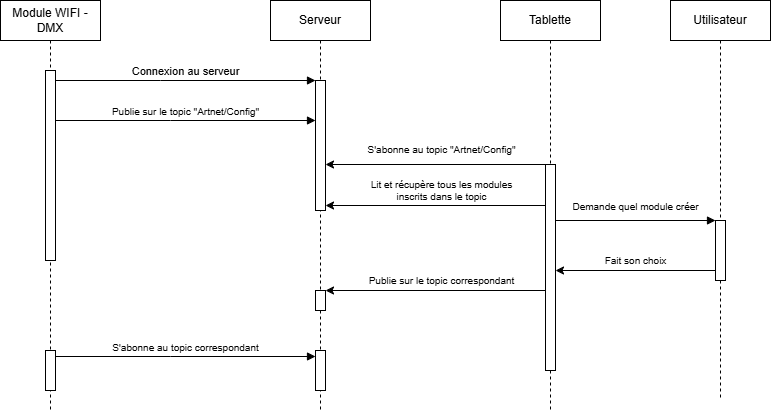

The diagram above was exported from draw.io. Its source (the exported page's mxGraphModel, read from the mxfile embedded in the PNG):
<mxGraphModel dx="1039" dy="625" grid="1" gridSize="10" guides="1" tooltips="1" connect="1" arrows="1" fold="1" page="1" pageScale="1" pageWidth="850" pageHeight="1100" math="0" shadow="0">
  <root>
    <mxCell id="0" />
    <mxCell id="1" parent="0" />
    <mxCell id="aM9ryv3xv72pqoxQDRHE-1" value="Module WIFI - DMX" style="shape=umlLifeline;perimeter=lifelinePerimeter;whiteSpace=wrap;html=1;container=0;dropTarget=0;collapsible=0;recursiveResize=0;outlineConnect=0;portConstraint=eastwest;newEdgeStyle={&quot;edgeStyle&quot;:&quot;elbowEdgeStyle&quot;,&quot;elbow&quot;:&quot;vertical&quot;,&quot;curved&quot;:0,&quot;rounded&quot;:0};" parent="1" vertex="1">
      <mxGeometry x="30" y="40" width="100" height="410" as="geometry" />
    </mxCell>
    <mxCell id="aM9ryv3xv72pqoxQDRHE-2" value="" style="html=1;points=[];perimeter=orthogonalPerimeter;outlineConnect=0;targetShapes=umlLifeline;portConstraint=eastwest;newEdgeStyle={&quot;edgeStyle&quot;:&quot;elbowEdgeStyle&quot;,&quot;elbow&quot;:&quot;vertical&quot;,&quot;curved&quot;:0,&quot;rounded&quot;:0};" parent="aM9ryv3xv72pqoxQDRHE-1" vertex="1">
      <mxGeometry x="45" y="70" width="10" height="190" as="geometry" />
    </mxCell>
    <mxCell id="ORCZZAXLxKvzhpoSoYDd-32" value="" style="html=1;points=[];perimeter=orthogonalPerimeter;outlineConnect=0;targetShapes=umlLifeline;portConstraint=eastwest;newEdgeStyle={&quot;edgeStyle&quot;:&quot;elbowEdgeStyle&quot;,&quot;elbow&quot;:&quot;vertical&quot;,&quot;curved&quot;:0,&quot;rounded&quot;:0};" vertex="1" parent="aM9ryv3xv72pqoxQDRHE-1">
      <mxGeometry x="45" y="350" width="10" height="40" as="geometry" />
    </mxCell>
    <mxCell id="aM9ryv3xv72pqoxQDRHE-5" value="Serveur" style="shape=umlLifeline;perimeter=lifelinePerimeter;whiteSpace=wrap;html=1;container=0;dropTarget=0;collapsible=0;recursiveResize=0;outlineConnect=0;portConstraint=eastwest;newEdgeStyle={&quot;edgeStyle&quot;:&quot;elbowEdgeStyle&quot;,&quot;elbow&quot;:&quot;vertical&quot;,&quot;curved&quot;:0,&quot;rounded&quot;:0};" parent="1" vertex="1">
      <mxGeometry x="300" y="40" width="100" height="410" as="geometry" />
    </mxCell>
    <mxCell id="aM9ryv3xv72pqoxQDRHE-6" value="" style="html=1;points=[];perimeter=orthogonalPerimeter;outlineConnect=0;targetShapes=umlLifeline;portConstraint=eastwest;newEdgeStyle={&quot;edgeStyle&quot;:&quot;elbowEdgeStyle&quot;,&quot;elbow&quot;:&quot;vertical&quot;,&quot;curved&quot;:0,&quot;rounded&quot;:0};" parent="aM9ryv3xv72pqoxQDRHE-5" vertex="1">
      <mxGeometry x="45" y="80" width="10" height="130" as="geometry" />
    </mxCell>
    <mxCell id="ORCZZAXLxKvzhpoSoYDd-29" value="" style="html=1;points=[];perimeter=orthogonalPerimeter;outlineConnect=0;targetShapes=umlLifeline;portConstraint=eastwest;newEdgeStyle={&quot;edgeStyle&quot;:&quot;elbowEdgeStyle&quot;,&quot;elbow&quot;:&quot;vertical&quot;,&quot;curved&quot;:0,&quot;rounded&quot;:0};" vertex="1" parent="aM9ryv3xv72pqoxQDRHE-5">
      <mxGeometry x="45" y="350" width="10" height="40" as="geometry" />
    </mxCell>
    <mxCell id="ORCZZAXLxKvzhpoSoYDd-34" value="" style="html=1;points=[];perimeter=orthogonalPerimeter;outlineConnect=0;targetShapes=umlLifeline;portConstraint=eastwest;newEdgeStyle={&quot;edgeStyle&quot;:&quot;elbowEdgeStyle&quot;,&quot;elbow&quot;:&quot;vertical&quot;,&quot;curved&quot;:0,&quot;rounded&quot;:0};" vertex="1" parent="aM9ryv3xv72pqoxQDRHE-5">
      <mxGeometry x="45" y="290" width="10" height="20" as="geometry" />
    </mxCell>
    <mxCell id="aM9ryv3xv72pqoxQDRHE-7" value="Connexion au serveur" style="html=1;verticalAlign=bottom;endArrow=block;edgeStyle=elbowEdgeStyle;elbow=vertical;curved=0;rounded=0;" parent="1" source="aM9ryv3xv72pqoxQDRHE-2" target="aM9ryv3xv72pqoxQDRHE-6" edge="1">
      <mxGeometry relative="1" as="geometry">
        <mxPoint x="205" y="130" as="sourcePoint" />
        <Array as="points">
          <mxPoint x="190" y="120" />
        </Array>
      </mxGeometry>
    </mxCell>
    <mxCell id="aM9ryv3xv72pqoxQDRHE-9" value="Publie sur le topic &quot;Artnet/Config&quot;" style="html=1;verticalAlign=bottom;endArrow=none;edgeStyle=elbowEdgeStyle;elbow=vertical;curved=0;rounded=0;startArrow=block;startFill=1;fontSize=10;" parent="1" source="aM9ryv3xv72pqoxQDRHE-6" target="aM9ryv3xv72pqoxQDRHE-2" edge="1">
      <mxGeometry relative="1" as="geometry">
        <mxPoint x="185" y="160" as="sourcePoint" />
        <Array as="points">
          <mxPoint x="200" y="160" />
        </Array>
        <mxPoint x="90" y="160" as="targetPoint" />
      </mxGeometry>
    </mxCell>
    <mxCell id="ORCZZAXLxKvzhpoSoYDd-1" value="Tablette" style="shape=umlLifeline;perimeter=lifelinePerimeter;whiteSpace=wrap;html=1;container=0;dropTarget=0;collapsible=0;recursiveResize=0;outlineConnect=0;portConstraint=eastwest;newEdgeStyle={&quot;edgeStyle&quot;:&quot;elbowEdgeStyle&quot;,&quot;elbow&quot;:&quot;vertical&quot;,&quot;curved&quot;:0,&quot;rounded&quot;:0};" vertex="1" parent="1">
      <mxGeometry x="530" y="40" width="100" height="410" as="geometry" />
    </mxCell>
    <mxCell id="ORCZZAXLxKvzhpoSoYDd-2" value="" style="html=1;points=[];perimeter=orthogonalPerimeter;outlineConnect=0;targetShapes=umlLifeline;portConstraint=eastwest;newEdgeStyle={&quot;edgeStyle&quot;:&quot;elbowEdgeStyle&quot;,&quot;elbow&quot;:&quot;vertical&quot;,&quot;curved&quot;:0,&quot;rounded&quot;:0};" vertex="1" parent="ORCZZAXLxKvzhpoSoYDd-1">
      <mxGeometry x="45" y="164" width="10" height="206" as="geometry" />
    </mxCell>
    <mxCell id="ORCZZAXLxKvzhpoSoYDd-11" value="" style="endArrow=classic;html=1;rounded=0;" edge="1" parent="1">
      <mxGeometry width="50" height="50" relative="1" as="geometry">
        <mxPoint x="575" y="204" as="sourcePoint" />
        <mxPoint x="355" y="204" as="targetPoint" />
      </mxGeometry>
    </mxCell>
    <mxCell id="ORCZZAXLxKvzhpoSoYDd-12" value="S'abonne au topic &quot;Artnet/Config&quot;" style="edgeLabel;html=1;align=center;verticalAlign=middle;resizable=0;points=[];fontSize=10;" vertex="1" connectable="0" parent="ORCZZAXLxKvzhpoSoYDd-11">
      <mxGeometry x="-0.1623" y="-1" relative="1" as="geometry">
        <mxPoint x="-13" y="-14" as="offset" />
      </mxGeometry>
    </mxCell>
    <mxCell id="ORCZZAXLxKvzhpoSoYDd-13" value="" style="endArrow=classic;html=1;rounded=0;" edge="1" parent="1" source="ORCZZAXLxKvzhpoSoYDd-2">
      <mxGeometry width="50" height="50" relative="1" as="geometry">
        <mxPoint x="570" y="245" as="sourcePoint" />
        <mxPoint x="355" y="245" as="targetPoint" />
      </mxGeometry>
    </mxCell>
    <mxCell id="ORCZZAXLxKvzhpoSoYDd-14" value="Lit et récupère tous les modules &lt;br&gt;inscrits dans le topic" style="edgeLabel;html=1;align=center;verticalAlign=middle;resizable=0;points=[];fontSize=10;" vertex="1" connectable="0" parent="ORCZZAXLxKvzhpoSoYDd-13">
      <mxGeometry x="-0.1623" y="-1" relative="1" as="geometry">
        <mxPoint x="-13" y="-14" as="offset" />
      </mxGeometry>
    </mxCell>
    <mxCell id="ORCZZAXLxKvzhpoSoYDd-18" value="Utilisateur" style="shape=umlLifeline;perimeter=lifelinePerimeter;whiteSpace=wrap;html=1;container=0;dropTarget=0;collapsible=0;recursiveResize=0;outlineConnect=0;portConstraint=eastwest;newEdgeStyle={&quot;edgeStyle&quot;:&quot;elbowEdgeStyle&quot;,&quot;elbow&quot;:&quot;vertical&quot;,&quot;curved&quot;:0,&quot;rounded&quot;:0};" vertex="1" parent="1">
      <mxGeometry x="700" y="40" width="100" height="400" as="geometry" />
    </mxCell>
    <mxCell id="ORCZZAXLxKvzhpoSoYDd-19" value="" style="html=1;points=[];perimeter=orthogonalPerimeter;outlineConnect=0;targetShapes=umlLifeline;portConstraint=eastwest;newEdgeStyle={&quot;edgeStyle&quot;:&quot;elbowEdgeStyle&quot;,&quot;elbow&quot;:&quot;vertical&quot;,&quot;curved&quot;:0,&quot;rounded&quot;:0};" vertex="1" parent="ORCZZAXLxKvzhpoSoYDd-18">
      <mxGeometry x="45" y="220" width="10" height="60" as="geometry" />
    </mxCell>
    <mxCell id="ORCZZAXLxKvzhpoSoYDd-20" value="" style="endArrow=none;html=1;rounded=0;startArrow=block;startFill=1;" edge="1" parent="1">
      <mxGeometry width="50" height="50" relative="1" as="geometry">
        <mxPoint x="745" y="259.99999999999994" as="sourcePoint" />
        <mxPoint x="585" y="259.99999999999994" as="targetPoint" />
      </mxGeometry>
    </mxCell>
    <mxCell id="ORCZZAXLxKvzhpoSoYDd-21" value="Demande quel module créer" style="edgeLabel;html=1;align=center;verticalAlign=middle;resizable=0;points=[];fontSize=10;" vertex="1" connectable="0" parent="ORCZZAXLxKvzhpoSoYDd-20">
      <mxGeometry x="-0.1623" y="-1" relative="1" as="geometry">
        <mxPoint x="-13" y="-13" as="offset" />
      </mxGeometry>
    </mxCell>
    <mxCell id="ORCZZAXLxKvzhpoSoYDd-22" value="" style="endArrow=classic;html=1;rounded=0;" edge="1" parent="1" target="ORCZZAXLxKvzhpoSoYDd-34">
      <mxGeometry width="50" height="50" relative="1" as="geometry">
        <mxPoint x="575" y="330" as="sourcePoint" />
        <mxPoint x="360" y="330" as="targetPoint" />
      </mxGeometry>
    </mxCell>
    <mxCell id="ORCZZAXLxKvzhpoSoYDd-23" value="Publie sur le topic correspondant" style="edgeLabel;html=1;align=center;verticalAlign=middle;resizable=0;points=[];fontSize=10;" vertex="1" connectable="0" parent="ORCZZAXLxKvzhpoSoYDd-22">
      <mxGeometry x="-0.1623" y="-1" relative="1" as="geometry">
        <mxPoint x="-13" y="-9" as="offset" />
      </mxGeometry>
    </mxCell>
    <mxCell id="ORCZZAXLxKvzhpoSoYDd-33" value="S'abonne au topic correspondant" style="html=1;verticalAlign=bottom;endArrow=none;edgeStyle=elbowEdgeStyle;elbow=vertical;curved=0;rounded=0;startArrow=block;startFill=1;fontSize=10;" edge="1" parent="1">
      <mxGeometry relative="1" as="geometry">
        <mxPoint x="345" y="396" as="sourcePoint" />
        <Array as="points">
          <mxPoint x="200" y="396" />
        </Array>
        <mxPoint x="85" y="396" as="targetPoint" />
      </mxGeometry>
    </mxCell>
    <mxCell id="ORCZZAXLxKvzhpoSoYDd-35" value="" style="endArrow=classic;html=1;rounded=0;" edge="1" parent="1">
      <mxGeometry width="50" height="50" relative="1" as="geometry">
        <mxPoint x="745" y="310" as="sourcePoint" />
        <mxPoint x="585" y="310" as="targetPoint" />
      </mxGeometry>
    </mxCell>
    <mxCell id="ORCZZAXLxKvzhpoSoYDd-36" value="Fait son choix" style="edgeLabel;html=1;align=center;verticalAlign=middle;resizable=0;points=[];fontSize=10;" vertex="1" connectable="0" parent="ORCZZAXLxKvzhpoSoYDd-35">
      <mxGeometry x="-0.1623" y="-1" relative="1" as="geometry">
        <mxPoint x="-13" y="-9" as="offset" />
      </mxGeometry>
    </mxCell>
  </root>
</mxGraphModel>